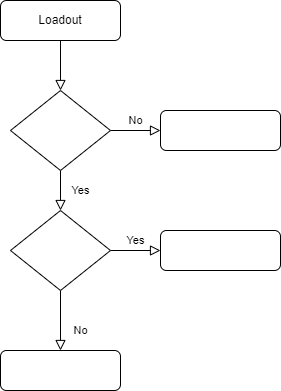

The diagram above was exported from draw.io. Its source (the exported page's mxGraphModel, read from the mxfile embedded in the PNG):
<mxGraphModel dx="1434" dy="802" grid="1" gridSize="10" guides="1" tooltips="1" connect="1" arrows="1" fold="1" page="1" pageScale="1" pageWidth="827" pageHeight="1169" math="0" shadow="0">
  <root>
    <mxCell id="WIyWlLk6GJQsqaUBKTNV-0" />
    <mxCell id="WIyWlLk6GJQsqaUBKTNV-1" parent="WIyWlLk6GJQsqaUBKTNV-0" />
    <mxCell id="WIyWlLk6GJQsqaUBKTNV-2" value="" style="rounded=0;html=1;jettySize=auto;orthogonalLoop=1;fontSize=11;endArrow=block;endFill=0;endSize=8;strokeWidth=1;shadow=0;labelBackgroundColor=none;edgeStyle=orthogonalEdgeStyle;" parent="WIyWlLk6GJQsqaUBKTNV-1" source="WIyWlLk6GJQsqaUBKTNV-3" target="WIyWlLk6GJQsqaUBKTNV-6" edge="1">
      <mxGeometry relative="1" as="geometry" />
    </mxCell>
    <mxCell id="WIyWlLk6GJQsqaUBKTNV-3" value="Loadout" style="rounded=1;whiteSpace=wrap;html=1;fontSize=12;glass=0;strokeWidth=1;shadow=0;" parent="WIyWlLk6GJQsqaUBKTNV-1" vertex="1">
      <mxGeometry x="160" y="80" width="120" height="40" as="geometry" />
    </mxCell>
    <mxCell id="WIyWlLk6GJQsqaUBKTNV-4" value="Yes" style="rounded=0;html=1;jettySize=auto;orthogonalLoop=1;fontSize=11;endArrow=block;endFill=0;endSize=8;strokeWidth=1;shadow=0;labelBackgroundColor=none;edgeStyle=orthogonalEdgeStyle;" parent="WIyWlLk6GJQsqaUBKTNV-1" source="WIyWlLk6GJQsqaUBKTNV-6" target="WIyWlLk6GJQsqaUBKTNV-10" edge="1">
      <mxGeometry y="20" relative="1" as="geometry">
        <mxPoint as="offset" />
      </mxGeometry>
    </mxCell>
    <mxCell id="WIyWlLk6GJQsqaUBKTNV-5" value="No" style="edgeStyle=orthogonalEdgeStyle;rounded=0;html=1;jettySize=auto;orthogonalLoop=1;fontSize=11;endArrow=block;endFill=0;endSize=8;strokeWidth=1;shadow=0;labelBackgroundColor=none;" parent="WIyWlLk6GJQsqaUBKTNV-1" source="WIyWlLk6GJQsqaUBKTNV-6" target="WIyWlLk6GJQsqaUBKTNV-7" edge="1">
      <mxGeometry y="10" relative="1" as="geometry">
        <mxPoint as="offset" />
      </mxGeometry>
    </mxCell>
    <mxCell id="WIyWlLk6GJQsqaUBKTNV-6" value="" style="rhombus;whiteSpace=wrap;html=1;shadow=0;fontFamily=Helvetica;fontSize=12;align=center;strokeWidth=1;spacing=6;spacingTop=-4;" parent="WIyWlLk6GJQsqaUBKTNV-1" vertex="1">
      <mxGeometry x="170" y="170" width="100" height="80" as="geometry" />
    </mxCell>
    <mxCell id="WIyWlLk6GJQsqaUBKTNV-7" value="" style="rounded=1;whiteSpace=wrap;html=1;fontSize=12;glass=0;strokeWidth=1;shadow=0;" parent="WIyWlLk6GJQsqaUBKTNV-1" vertex="1">
      <mxGeometry x="320" y="190" width="120" height="40" as="geometry" />
    </mxCell>
    <mxCell id="WIyWlLk6GJQsqaUBKTNV-8" value="No" style="rounded=0;html=1;jettySize=auto;orthogonalLoop=1;fontSize=11;endArrow=block;endFill=0;endSize=8;strokeWidth=1;shadow=0;labelBackgroundColor=none;edgeStyle=orthogonalEdgeStyle;" parent="WIyWlLk6GJQsqaUBKTNV-1" source="WIyWlLk6GJQsqaUBKTNV-10" target="WIyWlLk6GJQsqaUBKTNV-11" edge="1">
      <mxGeometry x="0.3333" y="20" relative="1" as="geometry">
        <mxPoint as="offset" />
      </mxGeometry>
    </mxCell>
    <mxCell id="WIyWlLk6GJQsqaUBKTNV-9" value="Yes" style="edgeStyle=orthogonalEdgeStyle;rounded=0;html=1;jettySize=auto;orthogonalLoop=1;fontSize=11;endArrow=block;endFill=0;endSize=8;strokeWidth=1;shadow=0;labelBackgroundColor=none;" parent="WIyWlLk6GJQsqaUBKTNV-1" source="WIyWlLk6GJQsqaUBKTNV-10" target="WIyWlLk6GJQsqaUBKTNV-12" edge="1">
      <mxGeometry y="10" relative="1" as="geometry">
        <mxPoint as="offset" />
      </mxGeometry>
    </mxCell>
    <mxCell id="WIyWlLk6GJQsqaUBKTNV-10" value="" style="rhombus;whiteSpace=wrap;html=1;shadow=0;fontFamily=Helvetica;fontSize=12;align=center;strokeWidth=1;spacing=6;spacingTop=-4;" parent="WIyWlLk6GJQsqaUBKTNV-1" vertex="1">
      <mxGeometry x="170" y="290" width="100" height="80" as="geometry" />
    </mxCell>
    <mxCell id="WIyWlLk6GJQsqaUBKTNV-11" value="" style="rounded=1;whiteSpace=wrap;html=1;fontSize=12;glass=0;strokeWidth=1;shadow=0;" parent="WIyWlLk6GJQsqaUBKTNV-1" vertex="1">
      <mxGeometry x="160" y="430" width="120" height="40" as="geometry" />
    </mxCell>
    <mxCell id="WIyWlLk6GJQsqaUBKTNV-12" value="" style="rounded=1;whiteSpace=wrap;html=1;fontSize=12;glass=0;strokeWidth=1;shadow=0;" parent="WIyWlLk6GJQsqaUBKTNV-1" vertex="1">
      <mxGeometry x="320" y="310" width="120" height="40" as="geometry" />
    </mxCell>
  </root>
</mxGraphModel>